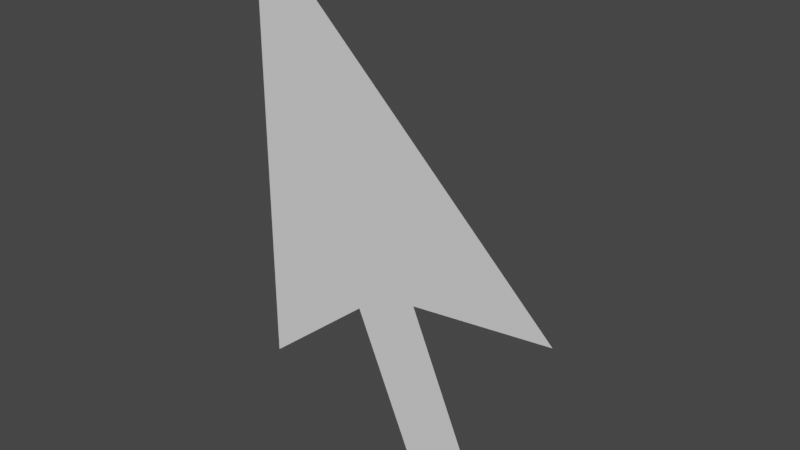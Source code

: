 # Source: pointer.blend  (saved by Blender 3.3.6; exported with 4.5.12 LTS)
import bpy
from mathutils import Matrix  # noqa: F401  (used for matrix-valued properties, if any)

bpy.ops.wm.read_factory_settings(use_empty=True)
scene = bpy.context.scene
scene.name = 'Scene'

# ---- collections
col_collection = bpy.data.collections.new('Collection'); scene.collection.children.link(col_collection)

# ---- world
world_world = bpy.data.worlds.new('World'); scene.world = world_world
world_world.use_nodes = True; world_world.node_tree.nodes.clear()
_N = world_world.node_tree.nodes; _L = world_world.node_tree.links
n0 = _N.new('ShaderNodeOutputWorld'); n0.name = 'World Output'; n0.location = (300, 300)
n1 = _N.new('ShaderNodeBackground'); n1.name = 'Background'; n1.location = (10, 300)
n1.inputs[0].default_value = (0.05088, 0.05088, 0.05088, 1.0)
_L.new(n1.outputs[0], n0.inputs[0])
n0.is_active_output = True
world_world.color = (0.05088, 0.05088, 0.05088)
world_world.use_sun_shadow = False
world_world.sun_shadow_jitter_overblur = 0.0

# ---- meshes
me_plane_001 = bpy.data.meshes.new('Plane.001')
me_plane_001.from_pydata([(-0.408, 2.0, -0.8056), (0.0, 2.0, 0.0), (-0.5508, 2.0, -0.5278), (-0.3023, 2.0, -0.5566), (-0.2975, 2.0, -0.8525), (0.0, 2.0, -0.7622), (-0.1918, 2.0, -0.6035)], [], [(2, 1, 5, 6, 4, 0, 3)])
_uv = me_plane_001.uv_layers.new(name='UVMap')
_uv.uv.foreach_set('vector', [0.0, 0.0, 0.0, 0.0, 0.0, 0.0, 0.0, 0.0, 0.0, 0.0, 0.0, 0.0, 0.0, 0.0])
me_plane_001.update()

# ---- objects
ob_pointer = bpy.data.objects.new('Pointer', me_plane_001)

# ---- transforms, parenting, visibility, modifiers, constraints
ob_pointer.location = (0.0, 2.0, 0.0)
ob_pointer.rotation_euler = (0.0, -0.0, -3.142)

# ---- collection membership
col_collection.objects.link(ob_pointer)

# ---- scene / render settings (as saved in the file)
scene.frame_start = 1; scene.frame_end = 250; scene.frame_set(1)
scene.render.engine = 'BLENDER_EEVEE_NEXT'
scene.cycles.sampling_pattern = 'TABULATED_SOBOL'
scene.cycles.use_light_tree = False
scene.view_settings.view_transform = 'Filmic'
bpy.context.view_layer.update()

# ---- added for rendering (the .blend has no active camera and no usable light): camera, sun
cam_auto = bpy.data.cameras.new('AutoCamera')
cam_auto.lens = 50.0
cam_auto.sensor_width = 36.0
cam_auto.clip_end = 1000.0
ob_auto_camera = bpy.data.objects.new('AutoCamera', cam_auto)
scene.collection.objects.link(ob_auto_camera)
ob_auto_camera.location = (1.21446, -1.12689, 0.324993)
ob_auto_camera.rotation_euler = (1.09748, -7.21219e-08, 0.694738)
scene.camera = ob_auto_camera
light_auto_sun = bpy.data.lights.new('AutoSun', 'SUN')
light_auto_sun.energy = 3.0
light_auto_sun.angle = 0.0523599
ob_auto_sun = bpy.data.objects.new('AutoSun', light_auto_sun)
scene.collection.objects.link(ob_auto_sun)
ob_auto_sun.rotation_euler = (0.872665, 0.174533, 0.523599)
bpy.context.view_layer.update()
